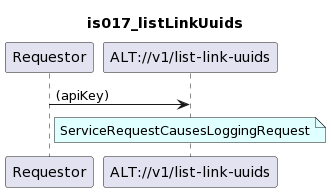

The diagram above was rendered by PlantUML. Its source (embedded in the PNG):
@startuml
title
is017_listLinkUuids
end title

participant "Requestor" as requestor
participant "ALT://v1/list-link-uuids" as alt

requestor -> alt : (apiKey)

note over alt #LightCyan
ServiceRequestCausesLoggingRequest
end note
@enduml